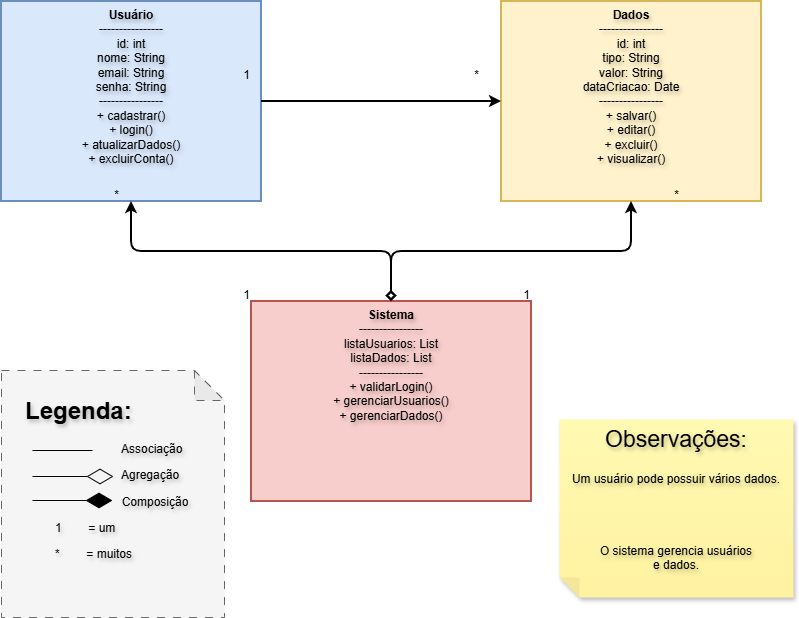

The diagram above was exported from draw.io. Its source (the exported page's mxGraphModel, read from the mxfile embedded in the PNG):
<mxGraphModel dx="754" dy="416" grid="0" gridSize="10" guides="1" tooltips="1" connect="1" arrows="1" fold="1" page="0" pageScale="1" pageWidth="827" pageHeight="1169" math="0" shadow="0">
  <root>
    <mxCell id="0" />
    <mxCell id="1" parent="0" />
    <mxCell id="usuario" parent="1" style="shape=rectangle;whiteSpace=wrap;html=1;rounded=0;strokeWidth=2;align=center;verticalAlign=top;textShadow=1;fillColor=#dae8fc;strokeColor=#6c8ebf;" value="&lt;b&gt;Usuário&lt;/b&gt;&#10;----------------&#10;id: int&#10;nome: String&#10;email: String&#10;senha: String&#10;----------------&#10;+ cadastrar()&#10;+ login()&#10;+ atualizarDados()&#10;+ excluirConta()" vertex="1">
      <mxGeometry height="200" width="260" x="100" y="120" as="geometry" />
    </mxCell>
    <mxCell id="dados" parent="1" style="shape=rectangle;whiteSpace=wrap;html=1;rounded=0;strokeWidth=2;align=center;verticalAlign=top;textShadow=1;fillColor=#fff2cc;strokeColor=#d6b656;" value="&lt;b&gt;Dados&lt;/b&gt;&#10;----------------&#10;id: int&#10;tipo: String&#10;valor: String&#10;dataCriacao: Date&#10;----------------&#10;+ salvar()&#10;+ editar()&#10;+ excluir()&#10;+ visualizar()" vertex="1">
      <mxGeometry height="200" width="260" x="600" y="120" as="geometry" />
    </mxCell>
    <mxCell id="sistema" parent="1" style="shape=rectangle;whiteSpace=wrap;html=1;rounded=0;strokeWidth=2;align=center;verticalAlign=top;textShadow=1;fillColor=#f8cecc;strokeColor=#b85450;" value="&lt;b&gt;Sistema&lt;/b&gt;&#10;----------------&#10;listaUsuarios: List&lt;Usuario&gt;&#10;listaDados: List&lt;Dados&gt;&#10;----------------&#10;+ validarLogin()&#10;+ gerenciarUsuarios()&#10;+ gerenciarDados()" vertex="1">
      <mxGeometry height="200" width="280" x="350" y="420" as="geometry" />
    </mxCell>
    <mxCell id="rel1" edge="1" parent="1" source="usuario" style="edgeStyle=orthogonalEdgeStyle;rounded=0;html=1;strokeWidth=2;" target="dados" value="">
      <mxGeometry relative="1" as="geometry" />
    </mxCell>
    <mxCell id="m1" parent="1" style="text;html=1;align=center;" value="1" vertex="1">
      <mxGeometry height="20" width="30" x="330" y="180" as="geometry" />
    </mxCell>
    <mxCell id="m2" parent="1" style="text;html=1;align=center;" value="*" vertex="1">
      <mxGeometry height="20" width="30" x="560" y="180" as="geometry" />
    </mxCell>
    <mxCell id="rel2" edge="1" parent="1" source="sistema" style="edgeStyle=orthogonalEdgeStyle;startArrow=diamond;startFill=0;strokeWidth=2;html=1;" target="usuario" value="">
      <mxGeometry relative="1" as="geometry" />
    </mxCell>
    <mxCell id="m3" parent="1" style="text;html=1;align=center;" value="1" vertex="1">
      <mxGeometry height="20" width="30" x="330" y="400" as="geometry" />
    </mxCell>
    <mxCell id="m4" parent="1" style="text;html=1;align=center;" value="*" vertex="1">
      <mxGeometry height="20" width="30" x="200" y="300" as="geometry" />
    </mxCell>
    <mxCell id="rel3" edge="1" parent="1" source="sistema" style="edgeStyle=orthogonalEdgeStyle;startArrow=diamond;startFill=0;strokeWidth=2;html=1;" target="dados" value="">
      <mxGeometry relative="1" as="geometry" />
    </mxCell>
    <mxCell id="m5" parent="1" style="text;html=1;align=center;" value="1" vertex="1">
      <mxGeometry height="20" width="30" x="610" y="400" as="geometry" />
    </mxCell>
    <mxCell id="m6" parent="1" style="text;html=1;align=center;" value="*" vertex="1">
      <mxGeometry height="20" width="30" x="760" y="300" as="geometry" />
    </mxCell>
    <mxCell id="DfrmWmlr65dCip8CvZEx-4" parent="1" style="shape=note;whiteSpace=wrap;html=1;backgroundOutline=1;darkOpacity=0.05;dashed=1;dashPattern=8 8;fillColor=#f5f5f5;fontColor=#333333;strokeColor=#666666;" value="" vertex="1">
      <mxGeometry height="247" width="223" x="100" y="489" as="geometry" />
    </mxCell>
    <mxCell id="DfrmWmlr65dCip8CvZEx-7" parent="1" style="text;html=1;whiteSpace=wrap;overflow=hidden;rounded=0;textShadow=1;" value="&lt;h1 style=&quot;margin-top: 0px;&quot;&gt;Legenda:&lt;/h1&gt;&lt;p&gt;&amp;nbsp; &amp;nbsp; &amp;nbsp; &amp;nbsp; &amp;nbsp; &amp;nbsp; &amp;nbsp; &amp;nbsp; &amp;nbsp; &amp;nbsp; &amp;nbsp; &amp;nbsp; &amp;nbsp; &amp;nbsp; &amp;nbsp;Associação&lt;/p&gt;&lt;p&gt;&amp;nbsp; &amp;nbsp; &amp;nbsp; &amp;nbsp; &amp;nbsp; &amp;nbsp; &amp;nbsp; &amp;nbsp; &amp;nbsp; &amp;nbsp; &amp;nbsp; &amp;nbsp; &amp;nbsp; &amp;nbsp; &amp;nbsp;Agregação&lt;/p&gt;&lt;p&gt;&amp;nbsp; &amp;nbsp; &amp;nbsp; &amp;nbsp; &amp;nbsp; &amp;nbsp; &amp;nbsp; &amp;nbsp; &amp;nbsp; &amp;nbsp; &amp;nbsp; &amp;nbsp; &amp;nbsp; &amp;nbsp; &amp;nbsp;Composição&lt;/p&gt;&lt;p&gt;&amp;nbsp; &amp;nbsp; &amp;nbsp; &amp;nbsp; &amp;nbsp;1&amp;nbsp; &amp;nbsp; &amp;nbsp; &amp;nbsp; = um&lt;/p&gt;&lt;p&gt;&amp;nbsp; &amp;nbsp; &amp;nbsp; &amp;nbsp; &amp;nbsp;*&amp;nbsp; &amp;nbsp; &amp;nbsp; &amp;nbsp; = muitos&lt;/p&gt;&lt;p&gt;&lt;br&gt;&lt;/p&gt;" vertex="1">
      <mxGeometry height="207" width="180" x="121.5" y="509" as="geometry" />
    </mxCell>
    <mxCell id="DfrmWmlr65dCip8CvZEx-10" parent="1" style="line;strokeWidth=1;rotatable=0;dashed=0;labelPosition=right;align=left;verticalAlign=middle;spacingTop=0;spacingLeft=6;points=[];portConstraint=eastwest;" value="" vertex="1">
      <mxGeometry height="10" width="60" x="131" y="564" as="geometry" />
    </mxCell>
    <mxCell id="DfrmWmlr65dCip8CvZEx-11" edge="1" parent="1" style="endArrow=diamondThin;endFill=0;endSize=24;html=1;rounded=0;" value="">
      <mxGeometry relative="1" width="160" as="geometry">
        <mxPoint x="131" y="595" as="sourcePoint" />
        <mxPoint x="212" y="595" as="targetPoint" />
      </mxGeometry>
    </mxCell>
    <mxCell id="DfrmWmlr65dCip8CvZEx-12" edge="1" parent="1" style="endArrow=diamondThin;endFill=1;endSize=24;html=1;rounded=0;" value="">
      <mxGeometry relative="1" width="160" as="geometry">
        <mxPoint x="131" y="619" as="sourcePoint" />
        <mxPoint x="211" y="619" as="targetPoint" />
      </mxGeometry>
    </mxCell>
    <mxCell id="DfrmWmlr65dCip8CvZEx-13" parent="1" style="shape=note;whiteSpace=wrap;html=1;backgroundOutline=1;autosizeText=1;fontColor=#000000;darkOpacity=0.05;fillColor=#FFF9B2;strokeColor=none;fillStyle=solid;fontSize=23;direction=west;gradientDirection=north;gradientColor=#FFF2A1;shadow=1;size=20;pointerEvents=1;textShadow=1;" value="Observações:&lt;br&gt;&lt;br&gt;&lt;br&gt;&lt;br&gt;&lt;br&gt;&amp;nbsp;" vertex="1">
      <mxGeometry height="178" width="234" x="658" y="538" as="geometry" />
    </mxCell>
    <mxCell id="DfrmWmlr65dCip8CvZEx-14" parent="1" style="text;html=1;whiteSpace=wrap;strokeColor=none;fillColor=none;align=center;verticalAlign=middle;rounded=0;autosize=1;resizable=0;textShadow=1;" value="&lt;div&gt;Um usuário pode possuir vários dados.&lt;/div&gt;&lt;div&gt;&lt;br&gt;&lt;/div&gt;&lt;div&gt;&lt;br&gt;&lt;/div&gt;&lt;div&gt;&lt;br&gt;&lt;/div&gt;&lt;div&gt;&lt;br&gt;&lt;/div&gt;&lt;div&gt;O sistema gerencia usuários&lt;/div&gt;&lt;div&gt;e dados.&lt;/div&gt;" vertex="1">
      <mxGeometry height="113" width="226" x="662" y="584" as="geometry" />
    </mxCell>
  </root>
</mxGraphModel>